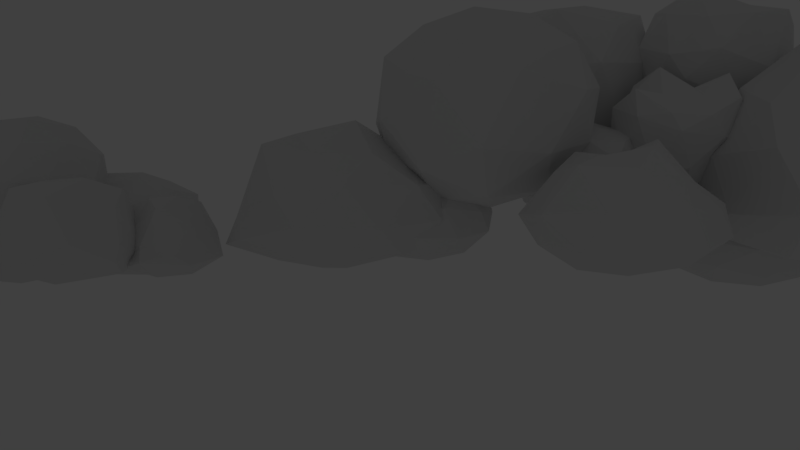 # Source: Clouds.blend  (saved by Blender 2.79.0; exported with 4.5.12 LTS)
import bpy
from mathutils import Matrix  # noqa: F401  (used for matrix-valued properties, if any)

bpy.ops.wm.read_factory_settings(use_empty=True)
scene = bpy.context.scene
scene.name = 'Scene'

# ---- collections
col_collection_1 = bpy.data.collections.new('Collection 1'); scene.collection.children.link(col_collection_1)

# ---- world
world_world = bpy.data.worlds.new('World'); scene.world = world_world
world_world.color = (0.05088, 0.05088, 0.05088)
world_world.use_sun_shadow = False
world_world.sun_shadow_jitter_overblur = 0.0
world_world.cycles.sampling_method = 'MANUAL'
world_world.light_settings.ao_factor = 0.5

# ---- cameras
cam_camera = bpy.data.cameras.new('Camera')
cam_camera.clip_end = 100.0
cam_camera.lens = 20.0
cam_camera.sensor_width = 32.0
cam_camera.sensor_height = 18.0
cam_camera.ortho_scale = 7.314
cam_camera.dof.focus_distance = 0.0

# ---- lights
light_lamp = bpy.data.lights.new('Lamp', 'POINT')
light_lamp.transmission_factor = 0.0
light_lamp.cutoff_distance = 30.0
light_lamp.energy = 100.0
light_lamp.shadow_buffer_clip_start = 1.001
light_lamp.shadow_soft_size = 0.1
light_lamp.shadow_maximum_resolution = 0.006
light_lamp.use_absolute_resolution = True

# ---- meshes
me_icosphere_001 = bpy.data.meshes.new('Icosphere.001')
me_icosphere_001.from_pydata([(0.05868, -0.07569, -1.111), (1.115, -0.9503, -0.5006), (-0.4367, -1.466, -0.6233), (-1.415, -0.1439, -0.6227), (-0.4688, 1.189, -0.4997), (1.095, 0.6904, -0.4242), (0.3866, -1.372, 0.376), (-0.8868, -0.9241, 0.3355), (-0.7936, 0.3532, 0.3236), (0.3338, 0.7415, 0.2143), (1.194, -0.2531, 0.6615), (-0.02049, -0.2893, 0.7251), (-0.2067, -0.8737, -1.008), (0.705, -0.5706, -0.9357), (0.4139, -1.388, -0.6488), (1.314, -0.1202, -0.5318), (0.6933, 0.3938, -0.8908), (-0.7819, -0.09657, -1.007), (-1.073, -0.9137, -0.7206), (-0.2256, 0.6868, -0.9352), (-1.092, 0.6467, -0.6479), (0.3833, 1.137, -0.5312), (1.286, -0.6007, -0.1078), (1.261, 0.2137, -0.06939), (0.1198, -1.58, -0.09305), (0.8745, -1.274, -0.1375), (-1.196, -0.6059, -0.292), (-0.8685, -1.376, -0.1981), (-0.7802, 0.8446, -0.03053), (-1.342, 0.2266, -0.1754), (0.7312, 0.7888, -0.1659), (-0.003516, 1.006, -0.07413), (0.9163, -0.9023, 0.5377), (-0.2871, -1.194, 0.2583), (-1.089, -0.2693, 0.4177), (-0.2962, 0.7139, 0.4123), (0.7866, 0.3476, 0.4698), (0.1751, -0.851, 0.7932), (0.6076, -0.2763, 0.6229), (-0.5343, -0.6636, 0.6254), (-0.5364, 0.08768, 0.6964), (0.1543, 0.3252, 0.6681), (2.748, -3.04, -1.206), (3.804, -3.915, -0.5953), (2.253, -4.43, -0.718), (1.274, -3.108, -0.7175), (2.221, -1.775, -0.5944), (3.784, -2.274, -0.5189), (2.898, -4.176, 0.2058), (1.541, -3.914, 0.3925), (1.612, -2.48, 0.2585), (2.891, -2.104, 0.3683), (3.659, -3.137, 0.3625), (2.504, -3.187, 0.6428), (2.483, -3.838, -1.103), (3.395, -3.535, -1.03), (3.104, -4.352, -0.7436), (4.004, -3.084, -0.6265), (3.383, -2.57, -0.9855), (1.908, -3.061, -1.102), (1.617, -3.878, -0.8154), (2.464, -2.277, -1.03), (1.598, -2.318, -0.7427), (3.073, -1.827, -0.626), (3.976, -3.546, -0.09733), (3.707, -2.762, -0.1648), (2.621, -4.71, -0.2345), (3.379, -4.199, -0.2005), (1.127, -3.64, -0.2785), (1.702, -4.417, -0.2789), (1.884, -2.15, -0.2782), (1.115, -2.675, -0.2336), (3.32, -2.113, -0.06331), (2.581, -1.857, -0.1574), (3.379, -3.762, 0.1626), (2.183, -4.324, 0.3076), (1.516, -3.146, 0.3904), (2.246, -2.202, 0.2201), (3.351, -2.555, 0.2321), (2.723, -3.77, 0.6978), (3.179, -3.163, 0.9182), (1.975, -3.591, 0.5672), (2.004, -2.822, 0.7606), (2.707, -2.587, 0.6153), (3.041, -0.9824, -0.2933), (3.899, -1.757, 0.2318), (2.584, -2.264, 0.1179), (1.736, -1.073, 0.1929), (2.574, -0.008391, 0.2469), (3.903, -0.3736, 0.3784), (3.192, -2.212, 1.057), (1.944, -1.824, 1.063), (1.977, -0.5524, 0.9875), (3.14, -0.1861, 1.251), (3.864, -1.163, 1.252), (2.774, -1.214, 1.683), (2.776, -1.78, -0.1898), (3.462, -1.418, -0.2479), (3.302, -2.09, 0.1415), (4.055, -1.066, 0.2373), (3.618, -0.5899, -0.1919), (2.201, -1.003, -0.1894), (2.06, -1.741, 0.01747), (2.766, -0.3392, -0.1377), (2.013, -0.3896, 0.1061), (3.228, -0.1346, 0.1932), (3.974, -1.482, 0.6416), (4.035, -0.7445, 0.8988), (2.929, -2.442, 0.6978), (3.566, -2.078, 0.5418), (1.752, -1.505, 0.4837), (2.19, -2.118, 0.5487), (2.162, -0.1411, 0.6982), (1.673, -0.7331, 0.6467), (3.547, -0.1849, 0.7507), (2.871, 0.05778, 0.5909), (3.645, -1.759, 1.309), (2.525, -2.116, 1.091), (1.778, -1.175, 1.306), (2.502, -0.2191, 1.117), (3.604, -0.5994, 1.231), (2.985, -1.778, 1.363), (3.391, -1.199, 1.527), (2.304, -1.562, 1.459), (2.294, -0.8454, 1.518), (2.969, -0.6288, 1.461), (1.112, -1.12, -0.04434), (2.52, -2.287, 1.018), (0.451, -2.975, 0.7651), (-0.8543, -1.211, 0.8249), (0.4082, 0.5668, 1.171), (2.494, -0.09805, 1.32), (1.425, -3.099, 2.221), (-0.661, -2.434, 2.072), (-0.6875, -0.2453, 2.838), (1.382, 0.4426, 2.968), (2.687, -1.321, 2.866), (0.721, -1.412, 3.667), (0.7577, -2.184, 0.06011), (1.974, -1.78, 0.2387), (1.586, -2.87, 0.7119), (2.786, -1.179, 0.9841), (1.958, -0.4937, 0.397), (-0.009557, -1.148, 0.07514), (-0.3979, -2.238, 0.4897), (0.7325, -0.1029, 0.309), (-0.4231, -0.1564, 0.7082), (1.545, 0.4978, 1.111), (2.9, -1.898, 2.077), (2.884, -0.6118, 2.177), (0.9416, -3.348, 1.871), (2.158, -2.943, 1.715), (-1.052, -1.92, 1.397), (-0.2843, -2.957, 1.794), (-0.3251, 0.4113, 1.929), (-1.067, -0.6337, 1.622), (2.117, 0.4248, 2.176), (0.8912, 0.8156, 2.082), (2.256, -2.376, 2.707), (0.2879, -3.03, 2.284), (-0.9535, -1.353, 2.692), (0.2472, 0.3382, 3.023), (2.231, -0.294, 3.224), (1.1, -2.429, 3.086), (1.842, -1.384, 3.593), (-0.1256, -2.038, 2.998), (-0.1412, -0.7519, 3.568), (1.075, -0.3475, 3.702), (3.503, 1.369, 0.6354), (5.096, 0.04393, 1.972), (2.75, -0.7357, 1.705), (1.271, 1.263, 1.739), (2.702, 3.278, 1.957), (5.066, 2.524, 2.138), (3.849, -0.8804, 3.67), (1.485, -0.1269, 3.471), (1.455, 2.354, 3.888), (3.8, 3.133, 4.029), (5.279, 1.134, 3.942), (3.048, 1.029, 4.79), (3.1, 0.1616, 0.8776), (4.479, 0.6198, 1.04), (4.037, -0.6171, 1.653), (5.398, 1.299, 1.925), (4.461, 2.078, 1.141), (2.231, 1.336, 0.8784), (1.789, 0.09953, 1.491), (3.072, 2.521, 1.041), (1.76, 2.459, 1.693), (3.991, 3.2, 1.915), (5.523, 0.4822, 3.11), (5.506, 1.94, 3.223), (3.304, -1.16, 2.791), (4.682, -0.7021, 2.973), (1.045, 0.4573, 2.734), (1.914, -0.7175, 2.74), (1.868, 3.1, 2.858), (1.027, 1.915, 2.852), (4.636, 3.115, 3.154), (3.247, 3.558, 2.977), (4.79, -0.06111, 4.255), (2.56, -0.8025, 3.969), (1.153, 1.098, 3.796), (2.514, 3.015, 4.176), (4.762, 2.298, 4.48), (3.479, -0.1232, 4.384), (4.32, 1.061, 4.547), (2.089, 0.3197, 4.284), (2.072, 1.778, 4.385), (3.45, 2.236, 4.547), (-1.634, -0.2067, -1.252), (0.07007, -1.618, -0.3061), (-2.434, -2.451, -0.4633), (-4.013, -0.3168, -0.7596), (-2.485, 1.834, -0.4237), (-0.0405, 0.7895, -0.1707), (-1.194, -2.109, 0.8031), (-3.119, -1.518, 1.023), (-3.149, 0.5318, 0.2546), (-1.251, 1.117, 0.6335), (0.04463, -0.4669, 1.295), (-1.81, -0.5427, 1.513), (-2.063, -1.495, -1.152), (-0.5909, -1.005, -0.9533), (-1.061, -2.324, -0.4905), (0.3919, -0.2786, -0.3752), (-0.6098, 0.5511, -0.8864), (-2.991, -0.2404, -1.087), (-3.461, -1.559, -0.645), (-2.093, 1.024, -1.107), (-3.491, 0.9592, -0.7962), (-1.11, 1.751, -0.4224), (0.3244, -1.06, 0.3996), (0.3414, 0.235, 0.6041), (-1.662, -2.389, 0.2319), (-0.4269, -2.106, 0.2656), (-3.638, -1.06, -0.2421), (-2.844, -1.957, 0.0926), (-2.962, 1.372, 0.3115), (-3.737, 0.236, -0.2665), (-0.6071, 1.218, 0.6577), (-1.676, 1.625, 0.3325), (-0.4196, -1.437, 0.8588), (-2.199, -1.984, 0.8098), (-3.322, -0.4904, 0.5457), (-2.267, 1.057, 0.554), (-0.4377, 0.4694, 1.188), (-1.474, -1.445, 1.495), (-0.8152, -0.518, 1.277), (-2.561, -1.098, 1.301), (-2.575, 0.04306, 1.234), (-1.496, 0.4018, 1.295), (0.2679, 2.004, -0.4909), (1.361, 0.9689, 0.3259), (-0.1758, 0.5003, -0.01346), (-1.293, 1.822, 0.22), (-0.195, 3.09, 0.3257), (1.277, 2.557, 0.1215), (0.5177, 0.4452, 1.29), (-0.9067, 0.8976, 1.155), (-0.9583, 2.431, 1.309), (0.4913, 2.861, 1.688), (1.379, 1.661, 1.108), (0.04184, 1.599, 1.698), (-0.06048, 1.017, -0.3262), (0.8376, 1.404, -0.1723), (0.6536, 0.5102, 0.0913), (1.442, 1.782, 0.278), (1.006, 2.352, -0.11), (-0.7722, 1.978, -0.3317), (-0.8567, 1.025, -0.05564), (0.07287, 2.691, -0.4223), (-0.9297, 2.659, 0.04928), (0.6377, 3.02, 0.227), (1.527, 1.27, 0.988), (1.547, 2.16, 0.9954), (0.2214, 0.13, 0.8038), (1.012, 0.5555, 0.6352), (-1.229, 1.271, 0.6704), (-0.7099, 0.575, 0.7398), (-0.721, 2.889, 0.6359), (-1.34, 2.213, 0.5557), (1.001, 2.881, 0.7953), (0.1573, 3.15, 0.9376), (1.086, 0.9439, 1.38), (-0.2606, 0.4971, 1.292), (-1.119, 1.642, 1.357), (-0.2806, 2.792, 0.8469), (1.069, 2.36, 1.503), (0.2998, 0.9076, 1.539), (0.8046, 1.618, 1.647), (-0.534, 1.173, 1.772), (-0.5446, 2.048, 1.199), (0.2827, 2.323, 1.312), (3.447, -1.191, 1.018), (4.289, -1.406, 0.4312), (3.609, -2.311, 0.6043), (3.429, -2.128, 2.001), (3.997, -1.11, 2.369), (4.529, -0.6644, 1.341), (4.791, -2.476, 0.7638), (4.26, -2.922, 1.366), (4.499, -2.18, 2.035), (5.179, -1.275, 2.144), (5.36, -1.458, 0.9293), (5.341, -2.395, 1.607), (3.376, -1.744, 0.8357), (3.776, -1.212, 0.5665), (3.871, -1.87, 0.4527), (4.412, -0.9023, 0.7547), (3.917, -0.776, 1.372), (3.27, -1.636, 1.792), (3.365, -2.294, 1.468), (3.604, -1.038, 1.523), (3.593, -1.589, 1.967), (4.24, -0.7284, 1.696), (4.9, -1.369, 0.5053), (5.041, -0.9328, 1.062), (4.166, -2.499, 0.5583), (4.566, -1.967, 0.2221), (3.748, -2.653, 1.465), (3.854, -2.761, 1.13), (4.222, -1.619, 2.585), (3.888, -2.217, 1.898), (4.935, -0.8253, 1.718), (4.622, -1.088, 2.134), (5.195, -1.997, 0.4828), (4.549, -2.858, 1.044), (4.377, -2.684, 1.682), (4.917, -1.716, 2.09), (5.423, -1.292, 1.349), (5.184, -2.548, 0.8527), (5.518, -1.95, 1.245), (4.872, -2.81, 1.706), (5.013, -2.374, 2.256), (5.412, -1.842, 1.877), (2.972, -0.1631, -0.3903), (4.12, -0.456, -1.157), (3.193, -1.69, -0.7742), (3.263, -1.326, 0.2091), (3.796, -0.2242, 0.4486), (4.447, 0.5556, -0.3132), (4.805, -1.914, -0.9342), (4.079, -2.376, -0.06575), (4.35, -1.397, 0.6568), (5.069, -0.4408, 0.4207), (5.58, -0.5268, -0.6494), (5.343, -1.68, -0.01141), (2.875, -0.9163, -0.6543), (3.42, -0.1912, -0.8793), (3.55, -1.088, -1.105), (4.287, 0.2312, -0.834), (3.612, 0.4034, -0.3834), (2.866, -0.7999, -0.02675), (2.86, -1.667, -0.245), (3.392, -0.1617, 0.09067), (3.386, -0.7715, 0.6529), (4.069, 0.2533, 0.2501), (4.953, -0.405, -1.032), (5.145, 0.1896, -0.5356), (3.953, -1.946, -0.974), (4.498, -1.221, -1.199), (3.482, -2.008, 0.3018), (3.526, -2.303, -0.4426), (4.053, -0.802, 1.006), (3.653, -1.484, 0.6294), (4.843, 0.09169, 0.02286), (4.486, -0.2209, 0.4611), (5.356, -1.262, -0.9007), (4.474, -2.435, -0.5367), (4.221, -2.029, 0.5178), (4.802, -0.9051, 0.7664), (5.44, -0.4056, -0.1866), (5.341, -2.013, -0.4914), (5.796, -1.197, -0.3239), (4.762, -2.089, 0.08236), (4.943, -1.643, 0.6941), (5.317, -1.038, 0.1387), (5.036, -0.1629, -0.7898), (6.184, -0.4559, -1.556), (5.257, -1.689, -1.174), (5.251, -1.346, -0.3342), (5.838, -0.2591, 0.2011), (6.511, 0.5557, -0.7127), (6.869, -1.914, -1.334), (6.144, -2.523, -0.4296), (6.373, -1.387, 0.3818), (7.088, -0.4276, -0.09115), (7.644, -0.5267, -1.049), (7.619, -1.804, -0.3524), (4.939, -0.9162, -1.054), (5.484, -0.1911, -1.279), (5.614, -1.088, -1.504), (6.351, 0.2313, -1.233), (5.676, 0.4035, -0.7828), (4.794, -0.7697, -0.4189), (4.924, -1.667, -0.6445), (5.249, 0.04596, -0.2514), (5.346, -0.7678, 0.1436), (6.074, 0.1533, -0.2695), (7.017, -0.4049, -1.431), (7.209, 0.1897, -0.9351), (6.016, -1.946, -1.373), (6.561, -1.221, -1.598), (5.446, -2.017, -0.2063), (5.59, -2.303, -0.8421), (6.064, -0.7934, 0.3866), (5.658, -1.466, 0.3622), (7.064, 0.3362, -0.3002), (6.506, -0.2164, 0.2283), (7.419, -1.262, -1.3), (6.538, -2.435, -0.9361), (6.246, -2.08, 0.03284), (6.854, -0.9026, 0.2044), (7.73, -0.3, -0.4978), (7.405, -2.013, -0.8908), (7.86, -1.197, -0.7234), (6.978, -2.37, -0.3594), (7.023, -1.685, 0.2102), (7.479, -1.048, 0.07648), (4.746, -1.749, 0.1765), (6.404, -2.001, -1.026), (4.718, -4.245, -0.3303), (4.747, -3.513, 1.425), (5.816, -1.647, 1.903), (6.792, -0.7704, 0.285), (7.65, -4.654, -0.6215), (6.303, -4.971, 0.9943), (6.729, -3.593, 2.633), (7.966, -1.947, 1.638), (8.466, -2.28, -0.2655), (8.3, -4.008, 1.049), (4.642, -2.798, -0.2253), (5.131, -1.519, -0.5215), (5.368, -3.152, -0.9319), (6.708, -0.7511, -0.4391), (5.629, -0.921, 0.3324), (4.488, -2.603, 0.7619), (4.49, -3.911, 0.676), (5.099, -1.514, 1.036), (5.081, -2.517, 1.941), (6.255, -0.936, 1.25), (7.919, -1.908, -0.7985), (7.96, -1.089, 0.06341), (6.1, -4.711, -0.6939), (7.091, -3.392, -1.103), (5.359, -4.465, 1.186), (5.538, -4.802, 0.2027), (6.226, -2.573, 2.774), (5.618, -3.661, 2.38), (7.552, -1.092, 0.9662), (6.953, -1.605, 2.084), (8.652, -3.468, -0.5605), (6.9, -5.097, 0.1192), (6.507, -4.509, 1.891), (7.49, -2.749, 2.59), (8.485, -1.947, 0.771), (8.146, -4.425, 0.05653), (8.659, -3.186, 0.489), (7.422, -4.773, 1.1), (7.663, -3.946, 1.896), (8.405, -2.979, 1.339), (5.379, 1.609, 0.5262), (6.76, 1.608, -0.639), (5.551, -0.2773, -0.0845), (5.378, 0.06189, 1.355), (6.295, 1.704, 1.785), (7.158, 2.472, 0.1632), (7.865, -0.7454, -0.2774), (6.724, -1.226, 1.004), (7.106, -0.02187, 2.254), (8.203, 1.438, 1.342), (8.665, 1.243, -0.2736), (8.482, -0.3706, 0.8922), (5.163, 0.7451, 0.1169), (5.858, 1.691, -0.2834), (5.839, 0.5877, -0.6777), (6.956, 2.136, -0.3), (6.146, 2.277, 0.3448), (5.084, 0.8715, 0.9532), (5.26, -0.2087, 0.6535), (5.661, 1.821, 1.045), (5.644, 0.9324, 1.616), (6.687, 2.321, 1.327), (8.104, 1.691, -0.5627), (8.09, 2.225, -0.3656), (6.489, -0.7959, -0.3944), (7.369, 0.3744, -0.7122), (5.895, -0.7877, 1.507), (5.895, -1.152, 0.4172), (6.659, 0.8831, 2.469), (6.12, -0.08227, 2.211), (7.844, 2.243, 0.6507), (7.304, 1.741, 1.4), (8.753, 0.3073, -0.2448), (7.201, -1.258, 0.2862), (6.908, -0.8353, 1.803), (7.781, 0.7267, 1.921), (8.702, 1.486, 0.6556), (8.328, -0.729, 0.308), (8.832, 0.3511, 0.3502), (7.721, -1.049, 0.8215), (7.935, -0.3353, 1.486), (8.582, 0.5231, 1.192), (8.001, -0.5988, 0.2304), (9.729, -0.9208, -0.73), (8.351, -2.673, -0.2574), (8.176, -2.262, 1.361), (9.093, -0.6198, 1.825), (10.08, 0.1975, 0.5015), (10.83, -3.275, -0.396), (9.554, -3.599, 0.9238), (9.904, -2.346, 1.779), (11.0, -0.8859, 1.542), (11.39, -1.156, -0.01564), (11.35, -2.761, 1.034), (8.093, -1.649, -0.07832), (8.598, -0.4934, -0.2856), (8.808, -1.942, -0.6564), (9.998, 0.1884, -0.2341), (8.929, 0.09407, 0.2886), (7.867, -1.464, 0.7763), (8.029, -2.578, 0.551), (8.486, -0.4943, 1.291), (8.441, -1.392, 1.672), (9.488, 0.08843, 1.413), (11.07, -0.8384, -0.5612), (11.06, -0.1042, 0.07873), (9.458, -3.325, -0.4632), (10.34, -2.155, -0.798), (8.696, -3.124, 1.29), (8.826, -3.401, 0.139), (9.457, -1.441, 1.788), (8.918, -2.406, 1.884), (10.68, -0.04454, 1.055), (10.1, -0.5827, 1.68), (11.72, -2.222, -0.418), (10.03, -3.462, 0.05607), (9.706, -3.159, 1.539), (10.58, -1.597, 1.712), (11.44, -0.9085, 0.7362), (11.15, -2.995, -0.06713), (11.63, -1.986, 0.485), (10.54, -3.433, 1.176), (10.73, -2.659, 1.862), (11.43, -1.807, 1.379), (4.528, -0.2265, 2.652), (5.571, -0.4923, 1.858), (4.729, -1.612, 2.369), (4.506, -1.385, 3.713), (5.209, -0.1264, 4.022), (5.867, 0.4256, 3.008), (6.192, -1.816, 2.177), (5.534, -2.368, 3.339), (5.83, -1.45, 3.883), (6.671, -0.3304, 3.839), (6.895, -0.5565, 2.51), (6.872, -1.716, 3.432), (4.441, -0.9099, 2.458), (4.935, -0.252, 2.107), (5.053, -1.066, 1.837), (5.722, 0.1313, 2.287), (5.109, 0.2875, 2.874), (4.309, -0.777, 3.256), (4.427, -1.591, 2.837), (4.723, -0.03692, 3.392), (4.709, -0.7182, 4.005), (5.509, 0.3464, 3.499), (6.326, -0.446, 1.974), (6.5, 0.09353, 2.724), (5.418, -1.844, 2.014), (5.913, -1.186, 1.822), (4.9, -2.036, 3.387), (5.032, -2.168, 2.759), (5.488, -0.7559, 3.94), (5.074, -1.496, 4.202), (6.369, 0.2265, 3.5), (5.982, -0.09799, 3.859), (6.691, -1.224, 1.991), (5.891, -2.288, 2.399), (5.679, -2.073, 3.609), (6.347, -0.8758, 3.813), (6.973, -0.3508, 3.068), (6.678, -1.905, 2.529), (7.091, -1.165, 2.882), (6.291, -2.23, 3.488), (6.465, -1.69, 3.675), (6.96, -1.032, 3.477)], [], [(0, 13, 12), (1, 13, 15), (0, 12, 17), (0, 17, 19), (0, 19, 16), (1, 15, 22), (2, 14, 24), (3, 18, 26), (4, 20, 28), (5, 21, 30), (1, 22, 25), (2, 24, 27), (3, 26, 29), (4, 28, 31), (5, 30, 23), (6, 32, 37), (7, 33, 39), (8, 34, 40), (9, 35, 41), (10, 36, 38), (38, 41, 11), (38, 36, 41), (36, 9, 41), (41, 40, 11), (41, 35, 40), (35, 8, 40), (40, 39, 11), (40, 34, 39), (34, 7, 39), (39, 37, 11), (39, 33, 37), (33, 6, 37), (37, 38, 11), (37, 32, 38), (32, 10, 38), (23, 36, 10), (23, 30, 36), (30, 9, 36), (31, 35, 9), (31, 28, 35), (28, 8, 35), (29, 34, 8), (29, 26, 34), (26, 7, 34), (27, 33, 7), (27, 24, 33), (24, 6, 33), (25, 32, 6), (25, 22, 32), (22, 10, 32), (30, 31, 9), (30, 21, 31), (21, 4, 31), (28, 29, 8), (28, 20, 29), (20, 3, 29), (26, 27, 7), (26, 18, 27), (18, 2, 27), (24, 25, 6), (24, 14, 25), (14, 1, 25), (22, 23, 10), (22, 15, 23), (15, 5, 23), (16, 21, 5), (16, 19, 21), (19, 4, 21), (19, 20, 4), (19, 17, 20), (17, 3, 20), (17, 18, 3), (17, 12, 18), (12, 2, 18), (15, 16, 5), (15, 13, 16), (13, 0, 16), (12, 14, 2), (12, 13, 14), (13, 1, 14), (42, 55, 54), (43, 55, 57), (42, 54, 59), (42, 59, 61), (42, 61, 58), (43, 57, 64), (44, 56, 66), (45, 60, 68), (46, 62, 70), (47, 63, 72), (43, 64, 67), (44, 66, 69), (45, 68, 71), (46, 70, 73), (47, 72, 65), (48, 74, 79), (49, 75, 81), (50, 76, 82), (51, 77, 83), (52, 78, 80), (80, 83, 53), (80, 78, 83), (78, 51, 83), (83, 82, 53), (83, 77, 82), (77, 50, 82), (82, 81, 53), (82, 76, 81), (76, 49, 81), (81, 79, 53), (81, 75, 79), (75, 48, 79), (79, 80, 53), (79, 74, 80), (74, 52, 80), (65, 78, 52), (65, 72, 78), (72, 51, 78), (73, 77, 51), (73, 70, 77), (70, 50, 77), (71, 76, 50), (71, 68, 76), (68, 49, 76), (69, 75, 49), (69, 66, 75), (66, 48, 75), (67, 74, 48), (67, 64, 74), (64, 52, 74), (72, 73, 51), (72, 63, 73), (63, 46, 73), (70, 71, 50), (70, 62, 71), (62, 45, 71), (68, 69, 49), (68, 60, 69), (60, 44, 69), (66, 67, 48), (66, 56, 67), (56, 43, 67), (64, 65, 52), (64, 57, 65), (57, 47, 65), (58, 63, 47), (58, 61, 63), (61, 46, 63), (61, 62, 46), (61, 59, 62), (59, 45, 62), (59, 60, 45), (59, 54, 60), (54, 44, 60), (57, 58, 47), (57, 55, 58), (55, 42, 58), (54, 56, 44), (54, 55, 56), (55, 43, 56), (84, 97, 96), (85, 97, 99), (84, 96, 101), (84, 101, 103), (84, 103, 100), (85, 99, 106), (86, 98, 108), (87, 102, 110), (88, 104, 112), (89, 105, 114), (85, 106, 109), (86, 108, 111), (87, 110, 113), (88, 112, 115), (89, 114, 107), (90, 116, 121), (91, 117, 123), (92, 118, 124), (93, 119, 125), (94, 120, 122), (122, 125, 95), (122, 120, 125), (120, 93, 125), (125, 124, 95), (125, 119, 124), (119, 92, 124), (124, 123, 95), (124, 118, 123), (118, 91, 123), (123, 121, 95), (123, 117, 121), (117, 90, 121), (121, 122, 95), (121, 116, 122), (116, 94, 122), (107, 120, 94), (107, 114, 120), (114, 93, 120), (115, 119, 93), (115, 112, 119), (112, 92, 119), (113, 118, 92), (113, 110, 118), (110, 91, 118), (111, 117, 91), (111, 108, 117), (108, 90, 117), (109, 116, 90), (109, 106, 116), (106, 94, 116), (114, 115, 93), (114, 105, 115), (105, 88, 115), (112, 113, 92), (112, 104, 113), (104, 87, 113), (110, 111, 91), (110, 102, 111), (102, 86, 111), (108, 109, 90), (108, 98, 109), (98, 85, 109), (106, 107, 94), (106, 99, 107), (99, 89, 107), (100, 105, 89), (100, 103, 105), (103, 88, 105), (103, 104, 88), (103, 101, 104), (101, 87, 104), (101, 102, 87), (101, 96, 102), (96, 86, 102), (99, 100, 89), (99, 97, 100), (97, 84, 100), (96, 98, 86), (96, 97, 98), (97, 85, 98), (126, 139, 138), (127, 139, 141), (126, 138, 143), (126, 143, 145), (126, 145, 142), (127, 141, 148), (128, 140, 150), (129, 144, 152), (130, 146, 154), (131, 147, 156), (127, 148, 151), (128, 150, 153), (129, 152, 155), (130, 154, 157), (131, 156, 149), (132, 158, 163), (133, 159, 165), (134, 160, 166), (135, 161, 167), (136, 162, 164), (164, 167, 137), (164, 162, 167), (162, 135, 167), (167, 166, 137), (167, 161, 166), (161, 134, 166), (166, 165, 137), (166, 160, 165), (160, 133, 165), (165, 163, 137), (165, 159, 163), (159, 132, 163), (163, 164, 137), (163, 158, 164), (158, 136, 164), (149, 162, 136), (149, 156, 162), (156, 135, 162), (157, 161, 135), (157, 154, 161), (154, 134, 161), (155, 160, 134), (155, 152, 160), (152, 133, 160), (153, 159, 133), (153, 150, 159), (150, 132, 159), (151, 158, 132), (151, 148, 158), (148, 136, 158), (156, 157, 135), (156, 147, 157), (147, 130, 157), (154, 155, 134), (154, 146, 155), (146, 129, 155), (152, 153, 133), (152, 144, 153), (144, 128, 153), (150, 151, 132), (150, 140, 151), (140, 127, 151), (148, 149, 136), (148, 141, 149), (141, 131, 149), (142, 147, 131), (142, 145, 147), (145, 130, 147), (145, 146, 130), (145, 143, 146), (143, 129, 146), (143, 144, 129), (143, 138, 144), (138, 128, 144), (141, 142, 131), (141, 139, 142), (139, 126, 142), (138, 140, 128), (138, 139, 140), (139, 127, 140), (168, 181, 180), (169, 181, 183), (168, 180, 185), (168, 185, 187), (168, 187, 184), (169, 183, 190), (170, 182, 192), (171, 186, 194), (172, 188, 196), (173, 189, 198), (169, 190, 193), (170, 192, 195), (171, 194, 197), (172, 196, 199), (173, 198, 191), (174, 200, 205), (175, 201, 207), (176, 202, 208), (177, 203, 209), (178, 204, 206), (206, 209, 179), (206, 204, 209), (204, 177, 209), (209, 208, 179), (209, 203, 208), (203, 176, 208), (208, 207, 179), (208, 202, 207), (202, 175, 207), (207, 205, 179), (207, 201, 205), (201, 174, 205), (205, 206, 179), (205, 200, 206), (200, 178, 206), (191, 204, 178), (191, 198, 204), (198, 177, 204), (199, 203, 177), (199, 196, 203), (196, 176, 203), (197, 202, 176), (197, 194, 202), (194, 175, 202), (195, 201, 175), (195, 192, 201), (192, 174, 201), (193, 200, 174), (193, 190, 200), (190, 178, 200), (198, 199, 177), (198, 189, 199), (189, 172, 199), (196, 197, 176), (196, 188, 197), (188, 171, 197), (194, 195, 175), (194, 186, 195), (186, 170, 195), (192, 193, 174), (192, 182, 193), (182, 169, 193), (190, 191, 178), (190, 183, 191), (183, 173, 191), (184, 189, 173), (184, 187, 189), (187, 172, 189), (187, 188, 172), (187, 185, 188), (185, 171, 188), (185, 186, 171), (185, 180, 186), (180, 170, 186), (183, 184, 173), (183, 181, 184), (181, 168, 184), (180, 182, 170), (180, 181, 182), (181, 169, 182), (210, 223, 222), (211, 223, 225), (210, 222, 227), (210, 227, 229), (210, 229, 226), (211, 225, 232), (212, 224, 234), (213, 228, 236), (214, 230, 238), (215, 231, 240), (211, 232, 235), (212, 234, 237), (213, 236, 239), (214, 238, 241), (215, 240, 233), (216, 242, 247), (217, 243, 249), (218, 244, 250), (219, 245, 251), (220, 246, 248), (248, 251, 221), (248, 246, 251), (246, 219, 251), (251, 250, 221), (251, 245, 250), (245, 218, 250), (250, 249, 221), (250, 244, 249), (244, 217, 249), (249, 247, 221), (249, 243, 247), (243, 216, 247), (247, 248, 221), (247, 242, 248), (242, 220, 248), (233, 246, 220), (233, 240, 246), (240, 219, 246), (241, 245, 219), (241, 238, 245), (238, 218, 245), (239, 244, 218), (239, 236, 244), (236, 217, 244), (237, 243, 217), (237, 234, 243), (234, 216, 243), (235, 242, 216), (235, 232, 242), (232, 220, 242), (240, 241, 219), (240, 231, 241), (231, 214, 241), (238, 239, 218), (238, 230, 239), (230, 213, 239), (236, 237, 217), (236, 228, 237), (228, 212, 237), (234, 235, 216), (234, 224, 235), (224, 211, 235), (232, 233, 220), (232, 225, 233), (225, 215, 233), (226, 231, 215), (226, 229, 231), (229, 214, 231), (229, 230, 214), (229, 227, 230), (227, 213, 230), (227, 228, 213), (227, 222, 228), (222, 212, 228), (225, 226, 215), (225, 223, 226), (223, 210, 226), (222, 224, 212), (222, 223, 224), (223, 211, 224), (252, 265, 264), (253, 265, 267), (252, 264, 269), (252, 269, 271), (252, 271, 268), (253, 267, 274), (254, 266, 276), (255, 270, 278), (256, 272, 280), (257, 273, 282), (253, 274, 277), (254, 276, 279), (255, 278, 281), (256, 280, 283), (257, 282, 275), (258, 284, 289), (259, 285, 291), (260, 286, 292), (261, 287, 293), (262, 288, 290), (290, 293, 263), (290, 288, 293), (288, 261, 293), (293, 292, 263), (293, 287, 292), (287, 260, 292), (292, 291, 263), (292, 286, 291), (286, 259, 291), (291, 289, 263), (291, 285, 289), (285, 258, 289), (289, 290, 263), (289, 284, 290), (284, 262, 290), (275, 288, 262), (275, 282, 288), (282, 261, 288), (283, 287, 261), (283, 280, 287), (280, 260, 287), (281, 286, 260), (281, 278, 286), (278, 259, 286), (279, 285, 259), (279, 276, 285), (276, 258, 285), (277, 284, 258), (277, 274, 284), (274, 262, 284), (282, 283, 261), (282, 273, 283), (273, 256, 283), (280, 281, 260), (280, 272, 281), (272, 255, 281), (278, 279, 259), (278, 270, 279), (270, 254, 279), (276, 277, 258), (276, 266, 277), (266, 253, 277), (274, 275, 262), (274, 267, 275), (267, 257, 275), (268, 273, 257), (268, 271, 273), (271, 256, 273), (271, 272, 256), (271, 269, 272), (269, 255, 272), (269, 270, 255), (269, 264, 270), (264, 254, 270), (267, 268, 257), (267, 265, 268), (265, 252, 268), (264, 266, 254), (264, 265, 266), (265, 253, 266), (294, 307, 306), (295, 307, 309), (294, 306, 311), (294, 311, 313), (294, 313, 310), (295, 309, 316), (296, 308, 318), (297, 312, 320), (298, 314, 322), (299, 315, 324), (295, 316, 319), (296, 318, 321), (297, 320, 323), (298, 322, 325), (299, 324, 317), (300, 326, 331), (301, 327, 333), (302, 328, 334), (303, 329, 335), (304, 330, 332), (332, 335, 305), (332, 330, 335), (330, 303, 335), (335, 334, 305), (335, 329, 334), (329, 302, 334), (334, 333, 305), (334, 328, 333), (328, 301, 333), (333, 331, 305), (333, 327, 331), (327, 300, 331), (331, 332, 305), (331, 326, 332), (326, 304, 332), (317, 330, 304), (317, 324, 330), (324, 303, 330), (325, 329, 303), (325, 322, 329), (322, 302, 329), (323, 328, 302), (323, 320, 328), (320, 301, 328), (321, 327, 301), (321, 318, 327), (318, 300, 327), (319, 326, 300), (319, 316, 326), (316, 304, 326), (324, 325, 303), (324, 315, 325), (315, 298, 325), (322, 323, 302), (322, 314, 323), (314, 297, 323), (320, 321, 301), (320, 312, 321), (312, 296, 321), (318, 319, 300), (318, 308, 319), (308, 295, 319), (316, 317, 304), (316, 309, 317), (309, 299, 317), (310, 315, 299), (310, 313, 315), (313, 298, 315), (313, 314, 298), (313, 311, 314), (311, 297, 314), (311, 312, 297), (311, 306, 312), (306, 296, 312), (309, 310, 299), (309, 307, 310), (307, 294, 310), (306, 308, 296), (306, 307, 308), (307, 295, 308), (336, 349, 348), (337, 349, 351), (336, 348, 353), (336, 353, 355), (336, 355, 352), (337, 351, 358), (338, 350, 360), (339, 354, 362), (340, 356, 364), (341, 357, 366), (337, 358, 361), (338, 360, 363), (339, 362, 365), (340, 364, 367), (341, 366, 359), (342, 368, 373), (343, 369, 375), (344, 370, 376), (345, 371, 377), (346, 372, 374), (374, 377, 347), (374, 372, 377), (372, 345, 377), (377, 376, 347), (377, 371, 376), (371, 344, 376), (376, 375, 347), (376, 370, 375), (370, 343, 375), (375, 373, 347), (375, 369, 373), (369, 342, 373), (373, 374, 347), (373, 368, 374), (368, 346, 374), (359, 372, 346), (359, 366, 372), (366, 345, 372), (367, 371, 345), (367, 364, 371), (364, 344, 371), (365, 370, 344), (365, 362, 370), (362, 343, 370), (363, 369, 343), (363, 360, 369), (360, 342, 369), (361, 368, 342), (361, 358, 368), (358, 346, 368), (366, 367, 345), (366, 357, 367), (357, 340, 367), (364, 365, 344), (364, 356, 365), (356, 339, 365), (362, 363, 343), (362, 354, 363), (354, 338, 363), (360, 361, 342), (360, 350, 361), (350, 337, 361), (358, 359, 346), (358, 351, 359), (351, 341, 359), (352, 357, 341), (352, 355, 357), (355, 340, 357), (355, 356, 340), (355, 353, 356), (353, 339, 356), (353, 354, 339), (353, 348, 354), (348, 338, 354), (351, 352, 341), (351, 349, 352), (349, 336, 352), (348, 350, 338), (348, 349, 350), (349, 337, 350), (378, 391, 390), (379, 391, 393), (378, 390, 395), (378, 395, 397), (378, 397, 394), (379, 393, 400), (380, 392, 402), (381, 396, 404), (382, 398, 406), (383, 399, 408), (379, 400, 403), (380, 402, 405), (381, 404, 407), (382, 406, 409), (383, 408, 401), (384, 410, 415), (385, 411, 417), (386, 412, 418), (387, 413, 419), (388, 414, 416), (416, 419, 389), (416, 414, 419), (414, 387, 419), (419, 418, 389), (419, 413, 418), (413, 386, 418), (418, 417, 389), (418, 412, 417), (412, 385, 417), (417, 415, 389), (417, 411, 415), (411, 384, 415), (415, 416, 389), (415, 410, 416), (410, 388, 416), (401, 414, 388), (401, 408, 414), (408, 387, 414), (409, 413, 387), (409, 406, 413), (406, 386, 413), (407, 412, 386), (407, 404, 412), (404, 385, 412), (405, 411, 385), (405, 402, 411), (402, 384, 411), (403, 410, 384), (403, 400, 410), (400, 388, 410), (408, 409, 387), (408, 399, 409), (399, 382, 409), (406, 407, 386), (406, 398, 407), (398, 381, 407), (404, 405, 385), (404, 396, 405), (396, 380, 405), (402, 403, 384), (402, 392, 403), (392, 379, 403), (400, 401, 388), (400, 393, 401), (393, 383, 401), (394, 399, 383), (394, 397, 399), (397, 382, 399), (397, 398, 382), (397, 395, 398), (395, 381, 398), (395, 396, 381), (395, 390, 396), (390, 380, 396), (393, 394, 383), (393, 391, 394), (391, 378, 394), (390, 392, 380), (390, 391, 392), (391, 379, 392), (420, 433, 432), (421, 433, 435), (420, 432, 437), (420, 437, 439), (420, 439, 436), (421, 435, 442), (422, 434, 444), (423, 438, 446), (424, 440, 448), (425, 441, 450), (421, 442, 445), (422, 444, 447), (423, 446, 449), (424, 448, 451), (425, 450, 443), (426, 452, 457), (427, 453, 459), (428, 454, 460), (429, 455, 461), (430, 456, 458), (458, 461, 431), (458, 456, 461), (456, 429, 461), (461, 460, 431), (461, 455, 460), (455, 428, 460), (460, 459, 431), (460, 454, 459), (454, 427, 459), (459, 457, 431), (459, 453, 457), (453, 426, 457), (457, 458, 431), (457, 452, 458), (452, 430, 458), (443, 456, 430), (443, 450, 456), (450, 429, 456), (451, 455, 429), (451, 448, 455), (448, 428, 455), (449, 454, 428), (449, 446, 454), (446, 427, 454), (447, 453, 427), (447, 444, 453), (444, 426, 453), (445, 452, 426), (445, 442, 452), (442, 430, 452), (450, 451, 429), (450, 441, 451), (441, 424, 451), (448, 449, 428), (448, 440, 449), (440, 423, 449), (446, 447, 427), (446, 438, 447), (438, 422, 447), (444, 445, 426), (444, 434, 445), (434, 421, 445), (442, 443, 430), (442, 435, 443), (435, 425, 443), (436, 441, 425), (436, 439, 441), (439, 424, 441), (439, 440, 424), (439, 437, 440), (437, 423, 440), (437, 438, 423), (437, 432, 438), (432, 422, 438), (435, 436, 425), (435, 433, 436), (433, 420, 436), (432, 434, 422), (432, 433, 434), (433, 421, 434), (462, 475, 474), (463, 475, 477), (462, 474, 479), (462, 479, 481), (462, 481, 478), (463, 477, 484), (464, 476, 486), (465, 480, 488), (466, 482, 490), (467, 483, 492), (463, 484, 487), (464, 486, 489), (465, 488, 491), (466, 490, 493), (467, 492, 485), (468, 494, 499), (469, 495, 501), (470, 496, 502), (471, 497, 503), (472, 498, 500), (500, 503, 473), (500, 498, 503), (498, 471, 503), (503, 502, 473), (503, 497, 502), (497, 470, 502), (502, 501, 473), (502, 496, 501), (496, 469, 501), (501, 499, 473), (501, 495, 499), (495, 468, 499), (499, 500, 473), (499, 494, 500), (494, 472, 500), (485, 498, 472), (485, 492, 498), (492, 471, 498), (493, 497, 471), (493, 490, 497), (490, 470, 497), (491, 496, 470), (491, 488, 496), (488, 469, 496), (489, 495, 469), (489, 486, 495), (486, 468, 495), (487, 494, 468), (487, 484, 494), (484, 472, 494), (492, 493, 471), (492, 483, 493), (483, 466, 493), (490, 491, 470), (490, 482, 491), (482, 465, 491), (488, 489, 469), (488, 480, 489), (480, 464, 489), (486, 487, 468), (486, 476, 487), (476, 463, 487), (484, 485, 472), (484, 477, 485), (477, 467, 485), (478, 483, 467), (478, 481, 483), (481, 466, 483), (481, 482, 466), (481, 479, 482), (479, 465, 482), (479, 480, 465), (479, 474, 480), (474, 464, 480), (477, 478, 467), (477, 475, 478), (475, 462, 478), (474, 476, 464), (474, 475, 476), (475, 463, 476), (504, 517, 516), (505, 517, 519), (504, 516, 521), (504, 521, 523), (504, 523, 520), (505, 519, 526), (506, 518, 528), (507, 522, 530), (508, 524, 532), (509, 525, 534), (505, 526, 529), (506, 528, 531), (507, 530, 533), (508, 532, 535), (509, 534, 527), (510, 536, 541), (511, 537, 543), (512, 538, 544), (513, 539, 545), (514, 540, 542), (542, 545, 515), (542, 540, 545), (540, 513, 545), (545, 544, 515), (545, 539, 544), (539, 512, 544), (544, 543, 515), (544, 538, 543), (538, 511, 543), (543, 541, 515), (543, 537, 541), (537, 510, 541), (541, 542, 515), (541, 536, 542), (536, 514, 542), (527, 540, 514), (527, 534, 540), (534, 513, 540), (535, 539, 513), (535, 532, 539), (532, 512, 539), (533, 538, 512), (533, 530, 538), (530, 511, 538), (531, 537, 511), (531, 528, 537), (528, 510, 537), (529, 536, 510), (529, 526, 536), (526, 514, 536), (534, 535, 513), (534, 525, 535), (525, 508, 535), (532, 533, 512), (532, 524, 533), (524, 507, 533), (530, 531, 511), (530, 522, 531), (522, 506, 531), (528, 529, 510), (528, 518, 529), (518, 505, 529), (526, 527, 514), (526, 519, 527), (519, 509, 527), (520, 525, 509), (520, 523, 525), (523, 508, 525), (523, 524, 508), (523, 521, 524), (521, 507, 524), (521, 522, 507), (521, 516, 522), (516, 506, 522), (519, 520, 509), (519, 517, 520), (517, 504, 520), (516, 518, 506), (516, 517, 518), (517, 505, 518), (546, 559, 558), (547, 559, 561), (546, 558, 563), (546, 563, 565), (546, 565, 562), (547, 561, 568), (548, 560, 570), (549, 564, 572), (550, 566, 574), (551, 567, 576), (547, 568, 571), (548, 570, 573), (549, 572, 575), (550, 574, 577), (551, 576, 569), (552, 578, 583), (553, 579, 585), (554, 580, 586), (555, 581, 587), (556, 582, 584), (584, 587, 557), (584, 582, 587), (582, 555, 587), (587, 586, 557), (587, 581, 586), (581, 554, 586), (586, 585, 557), (586, 580, 585), (580, 553, 585), (585, 583, 557), (585, 579, 583), (579, 552, 583), (583, 584, 557), (583, 578, 584), (578, 556, 584), (569, 582, 556), (569, 576, 582), (576, 555, 582), (577, 581, 555), (577, 574, 581), (574, 554, 581), (575, 580, 554), (575, 572, 580), (572, 553, 580), (573, 579, 553), (573, 570, 579), (570, 552, 579), (571, 578, 552), (571, 568, 578), (568, 556, 578), (576, 577, 555), (576, 567, 577), (567, 550, 577), (574, 575, 554), (574, 566, 575), (566, 549, 575), (572, 573, 553), (572, 564, 573), (564, 548, 573), (570, 571, 552), (570, 560, 571), (560, 547, 571), (568, 569, 556), (568, 561, 569), (561, 551, 569), (562, 567, 551), (562, 565, 567), (565, 550, 567), (565, 566, 550), (565, 563, 566), (563, 549, 566), (563, 564, 549), (563, 558, 564), (558, 548, 564), (561, 562, 551), (561, 559, 562), (559, 546, 562), (558, 560, 548), (558, 559, 560), (559, 547, 560)])
me_icosphere_001.use_remesh_preserve_volume = False
me_icosphere_001.use_remesh_preserve_attributes = False
me_icosphere_001.use_mirror_vertex_groups = False
me_icosphere_001.update()
me_icosphere = bpy.data.meshes.new('Icosphere')
me_icosphere.from_pydata([(0.05187, 0.005572, -0.8162), (0.9103, -0.5825, -0.1203), (-0.3704, -1.098, -0.3075), (-1.171, 0.001797, -0.1873), (-0.336, 1.062, -0.2155), (0.7298, 0.6034, -0.3089), (0.2515, -0.8856, 0.5074), (-0.7588, -0.5477, 0.5447), (-0.7272, 0.5281, 0.4863), (0.2275, 0.9607, 0.6418), (0.9368, 0.000286, 0.4739), (-0.009683, 6.104e-05, 1.034), (-0.0002106, -0.708, -0.6456), (0.5772, -0.5005, -0.635), (0.3777, -0.9845, -0.4818), (0.9877, 0.001436, -0.3547), (0.8881, 0.4054, -0.5948), (-0.9062, 0.005572, -0.6734), (-0.8042, -0.5816, -0.2835), (0.01933, 0.7064, -0.6333), (-0.8354, 0.6029, -0.3966), (0.4525, 0.8748, -0.326), (1.028, -0.2997, 0.04917), (0.8941, 0.3027, 0.0881), (0.01391, -1.036, 0.07872), (0.6229, -0.7509, 0.05202), (-1.073, -0.3435, 0.2236), (-0.6571, -0.8894, 0.2187), (-0.6649, 0.9012, 0.2534), (-1.072, 0.346, 0.1584), (0.5832, 0.8548, 0.2356), (0.004241, 1.037, 0.1172), (0.764, -0.483, 0.5704), (-0.2912, -0.8714, 0.6433), (-0.8642, 0.0001757, 0.642), (-0.2895, 0.8692, 0.6987), (0.6749, 0.5019, 0.5063), (0.002807, -0.5644, 1.001), (0.4679, 0.0002458, 0.9169), (-0.4338, -0.3138, 0.9253), (-0.4409, 0.3185, 0.9325), (0.1314, 0.5169, 0.9821), (1.626, -9.936e-08, -0.5886), (2.652, -0.722, 0.1365), (1.241, -1.227, 0.1978), (0.3903, -8.941e-08, 0.1673), (1.253, 0.9218, 0.02218), (2.57, 0.6562, 0.04509), (2.034, -1.09, 1.285), (0.7526, -0.6738, 1.285), (0.7526, 0.6738, 1.285), (2.034, 1.09, 1.285), (2.826, -9.19e-08, 1.285), (1.68, -9.19e-08, 1.993), (1.361, -0.7045, -0.3549), (2.134, -0.4252, -0.3319), (1.892, -0.9556, -0.02661), (2.811, -8.229e-08, 0.01656), (2.239, 0.4164, -0.4303), (0.9542, -7.411e-08, -0.4184), (0.8177, -0.5665, -0.06825), (1.379, 0.6434, -0.3865), (0.6574, 0.6969, 0.07331), (1.962, 1.062, 0.02471), (2.886, -0.392, 0.6964), (2.819, 0.3716, 0.6213), (1.676, -1.214, 0.6338), (2.398, -0.9932, 0.65), (0.5368, -0.3697, 0.6143), (0.9753, -0.962, 0.6059), (0.9735, 0.9649, 0.61), (0.5022, 0.3818, 0.6588), (2.431, 1.033, 0.7066), (1.673, 1.172, 0.5859), (2.562, -0.6408, 1.385), (1.343, -1.037, 1.385), (0.5898, -9.19e-08, 1.385), (1.343, 1.037, 1.385), (2.562, 0.6408, 1.385), (1.888, -0.6408, 1.802), (2.354, -9.19e-08, 1.802), (1.135, -0.396, 1.802), (1.135, 0.396, 1.802), (1.888, 0.6408, 1.802), (1.423, 9.487e-08, -1.135), (2.384, -0.6985, -0.663), (1.056, -1.13, -0.663), (0.2348, 9.487e-08, -0.663), (1.056, 1.13, -0.663), (2.384, 0.6985, -0.663), (1.648, -0.6928, -0.1581), (0.7462, -0.4918, 0.04387), (0.8127, 0.4434, -0.1763), (1.682, 0.7978, -0.1236), (2.156, 8.933e-08, -0.2394), (1.423, 9.041e-08, 0.3172), (1.207, -0.6643, -1.008), (1.988, -0.4105, -1.008), (1.772, -1.075, -0.7301), (2.553, 9.487e-08, -0.7301), (1.988, 0.4105, -1.008), (0.7246, 9.487e-08, -1.008), (0.5088, -0.6643, -0.7301), (1.207, 0.6643, -1.008), (0.5088, 0.6643, -0.7301), (1.772, 1.075, -0.7301), (2.32, -0.2913, -0.409), (2.316, 0.2903, -0.4565), (1.423, -0.8975, -0.5636), (1.945, -0.7178, -0.4699), (0.5283, -0.2907, -0.4838), (0.8666, -0.7659, -0.418), (0.868, 0.764, -0.3248), (0.533, 0.2892, -0.5634), (1.947, 0.7215, -0.327), (1.423, 0.9081, -0.4789), (2.047, -0.4535, -0.04292), (1.19, -0.7162, -0.008866), (0.722, 8.941e-08, -0.1474), (1.194, 0.7056, -0.08099), (2.053, 0.458, 0.1176), (1.561, -0.4241, 0.3039), (1.885, 9.036e-08, 0.1904), (1.038, -0.2801, 0.2908), (1.054, 0.2681, 0.202), (1.566, 0.4411, 0.3424), (3.774, -1.406, -0.3996), (3.622, -0.4141, 0.1799), (3.191, -1.507, 0.6254), (2.65, -2.093, -0.1368), (2.843, -1.486, -1.019), (3.622, -0.2285, -0.7122), (2.715, -0.5944, 0.6816), (2.107, -1.436, 0.5174), (1.865, -1.361, -0.5647), (2.185, -0.2785, -0.8132), (2.937, 0.05527, -0.0464), (1.81, -0.4181, 0.009757), (3.707, -1.396, 0.2451), (3.782, -0.9882, -0.1108), (3.618, -0.9488, 0.5601), (3.748, -0.4241, -0.2827), (3.772, -0.716, -0.5152), (3.334, -2.044, -0.3738), (2.975, -2.022, 0.3414), (3.716, -1.391, -0.6786), (2.72, -2.208, -0.6718), (3.488, -0.6527, -0.9149), (3.526, -0.1261, 0.08058), (3.204, -0.153, -0.5963), (2.987, -1.007, 0.748), (3.367, -0.4941, 0.5131), (2.364, -1.837, 0.09638), (2.643, -1.56, 0.6056), (2.144, -1.589, -0.8016), (2.246, -1.777, -0.4188), (2.91, -0.1171, -0.8174), (2.51, -0.8098, -0.9865), (2.874, -0.1199, 0.3482), (2.352, -0.9869, 0.6879), (1.908, -1.446, -0.03918), (1.714, -0.8131, -0.7078), (2.643, -0.1152, -0.6459), (2.124, -0.5598, 0.5285), (2.277, -0.123, -0.1014), (1.81, -0.9341, 0.471), (1.748, -0.8872, -0.342), (1.875, -0.2822, -0.4111), (4.185, 0.1338, -0.191), (4.16, 1.461, 0.6531), (3.438, 0.1433, 0.9184), (2.817, -0.5269, -0.08945), (3.205, 0.005394, -0.9304), (4.165, 1.673, -0.7141), (2.856, 1.368, 1.028), (2.116, 0.2493, 0.7461), (1.754, 0.3303, -0.4896), (2.127, 1.888, -0.8594), (3.021, 2.185, 0.01683), (1.859, 1.481, 0.1609), (3.939, -0.03911, 0.4933), (4.276, 0.7417, 0.224), (3.919, 0.6282, 0.6812), (4.182, 1.597, -0.1396), (4.595, 0.8969, -0.5786), (3.609, -0.345, -0.3393), (3.34, -0.3314, 0.2405), (3.879, -0.1455, -0.7575), (2.791, -0.7449, -0.7007), (3.654, 0.9279, -1.075), (3.658, 1.949, 0.3211), (3.556, 1.962, -0.4969), (3.273, 0.7349, 1.043), (3.576, 1.425, 0.9363), (2.548, -0.2607, 0.2448), (2.904, 0.116, 0.7546), (2.266, 0.05674, -0.8498), (2.258, -0.3078, -0.4831), (3.138, 1.991, -0.9282), (2.724, 0.9567, -1.06), (2.93, 1.946, 0.6164), (2.423, 0.8124, 1.02), (1.812, 0.2054, 0.1506), (1.537, 1.069, -0.7748), (2.677, 2.042, -0.66), (2.249, 1.524, 0.711), (2.275, 2.105, 0.1101), (1.829, 0.8767, 0.5452), (1.683, 0.9374, -0.1921), (1.871, 1.723, -0.4377), (4.735, -0.3967, -0.617), (4.724, 0.4227, 0.02324), (4.334, -0.466, 0.4775), (3.882, -0.8816, -0.4326), (4.015, -0.4527, -1.006), (4.732, 0.681, -0.7562), (3.909, 0.3369, 0.4395), (3.442, -0.3802, 0.2569), (3.003, -0.4339, -0.5408), (3.491, 0.6299, -0.8007), (4.021, 0.9503, -0.2058), (3.2, 0.4483, -0.24), (4.626, -0.4975, -0.04984), (4.96, -0.0001618, -0.1505), (4.659, -0.02745, 0.4036), (4.717, 0.5122, -0.3591), (5.058, 0.05782, -0.6397), (4.392, -0.8003, -0.5942), (4.144, -0.8722, 0.2265), (4.636, -0.6085, -0.7867), (3.933, -1.018, -0.7181), (4.457, 0.1231, -0.9969), (4.456, 0.7692, 0.01216), (4.343, 0.8082, -0.4618), (4.142, -0.04579, 0.4403), (4.351, 0.4038, 0.2355), (3.646, -0.7096, -0.1758), (3.87, -0.4918, 0.4367), (3.466, -0.5164, -0.8232), (3.558, -0.6477, -0.6914), (4.127, 0.6996, -0.8457), (3.753, 0.1089, -0.976), (3.958, 0.7216, 0.2446), (3.624, -0.01942, 0.3961), (3.281, -0.3882, -0.133), (3.118, 0.112, -0.7473), (3.723, 1.068, -0.5364), (3.494, 0.4622, 0.1513), (3.547, 0.8009, -0.07419), (3.243, 0.02225, -0.01926), (3.043, 0.06746, -0.2701), (3.365, 0.498, -0.5684), (-0.8135, 0.5458, -0.4106), (-0.9492, 1.436, 0.01394), (-1.323, 0.54, 0.3288), (-1.793, -0.003526, -0.5308), (-1.639, 0.5254, -1.062), (-0.9212, 1.659, -0.812), (-1.756, 1.363, 0.405), (-2.251, 0.6076, 0.2228), (-2.651, 0.5441, -0.5965), (-2.162, 1.608, -0.8565), (-1.637, 1.989, -0.1654), (-2.409, 1.437, -0.3005), (-1.013, 0.4998, -0.1255), (-0.7465, 1.014, -0.197), (-1.062, 0.9981, 0.121), (-0.8533, 1.582, -0.4235), (-0.5954, 1.036, -0.6955), (-1.261, 0.1933, -0.5023), (-1.539, 0.252, 0.041), (-1.017, 0.3695, -0.8425), (-1.721, -0.04017, -0.7738), (-1.197, 1.101, -1.053), (-1.255, 1.715, -0.2409), (-1.208, 2.008, -0.5379), (-1.508, 0.9616, 0.5041), (-1.276, 1.448, 0.2904), (-2.012, 0.3243, -0.09211), (-1.795, 0.4979, 0.2344), (-2.187, 0.4617, -0.879), (-2.114, 0.358, -0.678), (-1.526, 1.678, -0.9015), (-1.9, 1.087, -1.032), (-1.705, 1.704, -0.05826), (-2.033, 1.002, 0.286), (-2.404, 0.6184, -0.1902), (-2.535, 1.09, -0.8031), (-1.93, 2.046, -0.5922), (-2.144, 1.459, 0.1309), (-2.08, 1.754, -0.3521), (-2.439, 1.038, 0.008495), (-2.572, 1.077, -0.4362), (-2.554, 1.683, -0.5314)], [], [(0, 13, 12), (1, 13, 15), (0, 12, 17), (0, 17, 19), (0, 19, 16), (1, 15, 22), (2, 14, 24), (3, 18, 26), (4, 20, 28), (5, 21, 30), (1, 22, 25), (2, 24, 27), (3, 26, 29), (4, 28, 31), (5, 30, 23), (6, 32, 37), (7, 33, 39), (8, 34, 40), (9, 35, 41), (10, 36, 38), (38, 41, 11), (38, 36, 41), (36, 9, 41), (41, 40, 11), (41, 35, 40), (35, 8, 40), (40, 39, 11), (40, 34, 39), (34, 7, 39), (39, 37, 11), (39, 33, 37), (33, 6, 37), (37, 38, 11), (37, 32, 38), (32, 10, 38), (23, 36, 10), (23, 30, 36), (30, 9, 36), (31, 35, 9), (31, 28, 35), (28, 8, 35), (29, 34, 8), (29, 26, 34), (26, 7, 34), (27, 33, 7), (27, 24, 33), (24, 6, 33), (25, 32, 6), (25, 22, 32), (22, 10, 32), (30, 31, 9), (30, 21, 31), (21, 4, 31), (28, 29, 8), (28, 20, 29), (20, 3, 29), (26, 27, 7), (26, 18, 27), (18, 2, 27), (24, 25, 6), (24, 14, 25), (14, 1, 25), (22, 23, 10), (22, 15, 23), (15, 5, 23), (16, 21, 5), (16, 19, 21), (19, 4, 21), (19, 20, 4), (19, 17, 20), (17, 3, 20), (17, 18, 3), (17, 12, 18), (12, 2, 18), (15, 16, 5), (15, 13, 16), (13, 0, 16), (12, 14, 2), (12, 13, 14), (13, 1, 14), (42, 55, 54), (43, 55, 57), (42, 54, 59), (42, 59, 61), (42, 61, 58), (43, 57, 64), (44, 56, 66), (45, 60, 68), (46, 62, 70), (47, 63, 72), (43, 64, 67), (44, 66, 69), (45, 68, 71), (46, 70, 73), (47, 72, 65), (48, 74, 79), (49, 75, 81), (50, 76, 82), (51, 77, 83), (52, 78, 80), (80, 83, 53), (80, 78, 83), (78, 51, 83), (83, 82, 53), (83, 77, 82), (77, 50, 82), (82, 81, 53), (82, 76, 81), (76, 49, 81), (81, 79, 53), (81, 75, 79), (75, 48, 79), (79, 80, 53), (79, 74, 80), (74, 52, 80), (65, 78, 52), (65, 72, 78), (72, 51, 78), (73, 77, 51), (73, 70, 77), (70, 50, 77), (71, 76, 50), (71, 68, 76), (68, 49, 76), (69, 75, 49), (69, 66, 75), (66, 48, 75), (67, 74, 48), (67, 64, 74), (64, 52, 74), (72, 73, 51), (72, 63, 73), (63, 46, 73), (70, 71, 50), (70, 62, 71), (62, 45, 71), (68, 69, 49), (68, 60, 69), (60, 44, 69), (66, 67, 48), (66, 56, 67), (56, 43, 67), (64, 65, 52), (64, 57, 65), (57, 47, 65), (58, 63, 47), (58, 61, 63), (61, 46, 63), (61, 62, 46), (61, 59, 62), (59, 45, 62), (59, 60, 45), (59, 54, 60), (54, 44, 60), (57, 58, 47), (57, 55, 58), (55, 42, 58), (54, 56, 44), (54, 55, 56), (55, 43, 56), (84, 97, 96), (85, 97, 99), (84, 96, 101), (84, 101, 103), (84, 103, 100), (85, 99, 106), (86, 98, 108), (87, 102, 110), (88, 104, 112), (89, 105, 114), (85, 106, 109), (86, 108, 111), (87, 110, 113), (88, 112, 115), (89, 114, 107), (90, 116, 121), (91, 117, 123), (92, 118, 124), (93, 119, 125), (94, 120, 122), (122, 125, 95), (122, 120, 125), (120, 93, 125), (125, 124, 95), (125, 119, 124), (119, 92, 124), (124, 123, 95), (124, 118, 123), (118, 91, 123), (123, 121, 95), (123, 117, 121), (117, 90, 121), (121, 122, 95), (121, 116, 122), (116, 94, 122), (107, 120, 94), (107, 114, 120), (114, 93, 120), (115, 119, 93), (115, 112, 119), (112, 92, 119), (113, 118, 92), (113, 110, 118), (110, 91, 118), (111, 117, 91), (111, 108, 117), (108, 90, 117), (109, 116, 90), (109, 106, 116), (106, 94, 116), (114, 115, 93), (114, 105, 115), (105, 88, 115), (112, 113, 92), (112, 104, 113), (104, 87, 113), (110, 111, 91), (110, 102, 111), (102, 86, 111), (108, 109, 90), (108, 98, 109), (98, 85, 109), (106, 107, 94), (106, 99, 107), (99, 89, 107), (100, 105, 89), (100, 103, 105), (103, 88, 105), (103, 104, 88), (103, 101, 104), (101, 87, 104), (101, 102, 87), (101, 96, 102), (96, 86, 102), (99, 100, 89), (99, 97, 100), (97, 84, 100), (96, 98, 86), (96, 97, 98), (97, 85, 98), (126, 139, 138), (127, 139, 141), (126, 138, 143), (126, 143, 145), (126, 145, 142), (127, 141, 148), (128, 140, 150), (129, 144, 152), (130, 146, 154), (131, 147, 156), (127, 148, 151), (128, 150, 153), (129, 152, 155), (130, 154, 157), (131, 156, 149), (132, 158, 163), (133, 159, 165), (134, 160, 166), (135, 161, 167), (136, 162, 164), (164, 167, 137), (164, 162, 167), (162, 135, 167), (167, 166, 137), (167, 161, 166), (161, 134, 166), (166, 165, 137), (166, 160, 165), (160, 133, 165), (165, 163, 137), (165, 159, 163), (159, 132, 163), (163, 164, 137), (163, 158, 164), (158, 136, 164), (149, 162, 136), (149, 156, 162), (156, 135, 162), (157, 161, 135), (157, 154, 161), (154, 134, 161), (155, 160, 134), (155, 152, 160), (152, 133, 160), (153, 159, 133), (153, 150, 159), (150, 132, 159), (151, 158, 132), (151, 148, 158), (148, 136, 158), (156, 157, 135), (156, 147, 157), (147, 130, 157), (154, 155, 134), (154, 146, 155), (146, 129, 155), (152, 153, 133), (152, 144, 153), (144, 128, 153), (150, 151, 132), (150, 140, 151), (140, 127, 151), (148, 149, 136), (148, 141, 149), (141, 131, 149), (142, 147, 131), (142, 145, 147), (145, 130, 147), (145, 146, 130), (145, 143, 146), (143, 129, 146), (143, 144, 129), (143, 138, 144), (138, 128, 144), (141, 142, 131), (141, 139, 142), (139, 126, 142), (138, 140, 128), (138, 139, 140), (139, 127, 140), (168, 181, 180), (169, 181, 183), (168, 180, 185), (168, 185, 187), (168, 187, 184), (169, 183, 190), (170, 182, 192), (171, 186, 194), (172, 188, 196), (173, 189, 198), (169, 190, 193), (170, 192, 195), (171, 194, 197), (172, 196, 199), (173, 198, 191), (174, 200, 205), (175, 201, 207), (176, 202, 208), (177, 203, 209), (178, 204, 206), (206, 209, 179), (206, 204, 209), (204, 177, 209), (209, 208, 179), (209, 203, 208), (203, 176, 208), (208, 207, 179), (208, 202, 207), (202, 175, 207), (207, 205, 179), (207, 201, 205), (201, 174, 205), (205, 206, 179), (205, 200, 206), (200, 178, 206), (191, 204, 178), (191, 198, 204), (198, 177, 204), (199, 203, 177), (199, 196, 203), (196, 176, 203), (197, 202, 176), (197, 194, 202), (194, 175, 202), (195, 201, 175), (195, 192, 201), (192, 174, 201), (193, 200, 174), (193, 190, 200), (190, 178, 200), (198, 199, 177), (198, 189, 199), (189, 172, 199), (196, 197, 176), (196, 188, 197), (188, 171, 197), (194, 195, 175), (194, 186, 195), (186, 170, 195), (192, 193, 174), (192, 182, 193), (182, 169, 193), (190, 191, 178), (190, 183, 191), (183, 173, 191), (184, 189, 173), (184, 187, 189), (187, 172, 189), (187, 188, 172), (187, 185, 188), (185, 171, 188), (185, 186, 171), (185, 180, 186), (180, 170, 186), (183, 184, 173), (183, 181, 184), (181, 168, 184), (180, 182, 170), (180, 181, 182), (181, 169, 182), (210, 223, 222), (211, 223, 225), (210, 222, 227), (210, 227, 229), (210, 229, 226), (211, 225, 232), (212, 224, 234), (213, 228, 236), (214, 230, 238), (215, 231, 240), (211, 232, 235), (212, 234, 237), (213, 236, 239), (214, 238, 241), (215, 240, 233), (216, 242, 247), (217, 243, 249), (218, 244, 250), (219, 245, 251), (220, 246, 248), (248, 251, 221), (248, 246, 251), (246, 219, 251), (251, 250, 221), (251, 245, 250), (245, 218, 250), (250, 249, 221), (250, 244, 249), (244, 217, 249), (249, 247, 221), (249, 243, 247), (243, 216, 247), (247, 248, 221), (247, 242, 248), (242, 220, 248), (233, 246, 220), (233, 240, 246), (240, 219, 246), (241, 245, 219), (241, 238, 245), (238, 218, 245), (239, 244, 218), (239, 236, 244), (236, 217, 244), (237, 243, 217), (237, 234, 243), (234, 216, 243), (235, 242, 216), (235, 232, 242), (232, 220, 242), (240, 241, 219), (240, 231, 241), (231, 214, 241), (238, 239, 218), (238, 230, 239), (230, 213, 239), (236, 237, 217), (236, 228, 237), (228, 212, 237), (234, 235, 216), (234, 224, 235), (224, 211, 235), (232, 233, 220), (232, 225, 233), (225, 215, 233), (226, 231, 215), (226, 229, 231), (229, 214, 231), (229, 230, 214), (229, 227, 230), (227, 213, 230), (227, 228, 213), (227, 222, 228), (222, 212, 228), (225, 226, 215), (225, 223, 226), (223, 210, 226), (222, 224, 212), (222, 223, 224), (223, 211, 224), (252, 265, 264), (253, 265, 267), (252, 264, 269), (252, 269, 271), (252, 271, 268), (253, 267, 274), (254, 266, 276), (255, 270, 278), (256, 272, 280), (257, 273, 282), (253, 274, 277), (254, 276, 279), (255, 278, 281), (256, 280, 283), (257, 282, 275), (258, 284, 289), (259, 285, 291), (260, 286, 292), (261, 287, 293), (262, 288, 290), (290, 293, 263), (290, 288, 293), (288, 261, 293), (293, 292, 263), (293, 287, 292), (287, 260, 292), (292, 291, 263), (292, 286, 291), (286, 259, 291), (291, 289, 263), (291, 285, 289), (285, 258, 289), (289, 290, 263), (289, 284, 290), (284, 262, 290), (275, 288, 262), (275, 282, 288), (282, 261, 288), (283, 287, 261), (283, 280, 287), (280, 260, 287), (281, 286, 260), (281, 278, 286), (278, 259, 286), (279, 285, 259), (279, 276, 285), (276, 258, 285), (277, 284, 258), (277, 274, 284), (274, 262, 284), (282, 283, 261), (282, 273, 283), (273, 256, 283), (280, 281, 260), (280, 272, 281), (272, 255, 281), (278, 279, 259), (278, 270, 279), (270, 254, 279), (276, 277, 258), (276, 266, 277), (266, 253, 277), (274, 275, 262), (274, 267, 275), (267, 257, 275), (268, 273, 257), (268, 271, 273), (271, 256, 273), (271, 272, 256), (271, 269, 272), (269, 255, 272), (269, 270, 255), (269, 264, 270), (264, 254, 270), (267, 268, 257), (267, 265, 268), (265, 252, 268), (264, 266, 254), (264, 265, 266), (265, 253, 266)])
me_icosphere.use_remesh_preserve_volume = False
me_icosphere.use_remesh_preserve_attributes = False
me_icosphere.use_mirror_vertex_groups = False
me_icosphere.update()

# ---- objects
ob_cloud_big = bpy.data.objects.new('Cloud Big', me_icosphere_001)
ob_cloud_small = bpy.data.objects.new('Cloud Small', me_icosphere)
ob_lamp = bpy.data.objects.new('Lamp', light_lamp)
ob_camera = bpy.data.objects.new('Camera', cam_camera)

# ---- transforms, parenting, visibility, modifiers, constraints
ob_cloud_big.location = (2.61, 0.5126, 2.752)
ob_cloud_big.lineart.crease_threshold = 0.0
ob_cloud_small.location = (-6.472, 0.0, 2.413)
ob_cloud_small.lineart.crease_threshold = 0.0
ob_lamp.location = (4.076, 1.005, 5.904)
ob_lamp.rotation_euler = (0.6503, 0.05522, 1.866)
ob_lamp.lock_rotations_4d = False
ob_lamp.empty_display_type = 'ARROWS'
ob_lamp.color = (0.0, 0.0, 0.0, 0.0)
ob_lamp.lineart.crease_threshold = 0.0
ob_camera.location = (1.082, -9.951, 2.23)
ob_camera.rotation_euler = (1.585, -1.283e-07, -0.09507)
ob_camera.scale = (1.0, 1.0, 1.0)
ob_camera.lock_rotations_4d = False
ob_camera.empty_display_type = 'ARROWS'
ob_camera.color = (0.0, 0.0, 0.0, 0.0)
ob_camera.display_type = 'WIRE'
ob_camera.lineart.crease_threshold = 0.0

# ---- collection membership
col_collection_1.objects.link(ob_cloud_big)
col_collection_1.objects.link(ob_cloud_small)
col_collection_1.objects.link(ob_lamp)
col_collection_1.objects.link(ob_camera)

# ---- scene / render settings (as saved in the file)
scene.camera = ob_camera
scene.frame_start = 1; scene.frame_end = 1000; scene.frame_set(1)
scene.render.engine = 'CYCLES'
scene.render.image_settings.compression = 75
scene.render.fps = 60
scene.render.dither_intensity = 0.0
scene.cycles.use_denoising = False
scene.cycles.samples = 250
scene.cycles.sampling_pattern = 'TABULATED_SOBOL'
scene.cycles.use_adaptive_sampling = False
scene.cycles.use_light_tree = False
scene.cycles.blur_glossy = 0.0
scene.cycles.sample_clamp_indirect = 0.0
scene.view_settings.view_transform = 'Standard'
bpy.context.view_layer.update()
